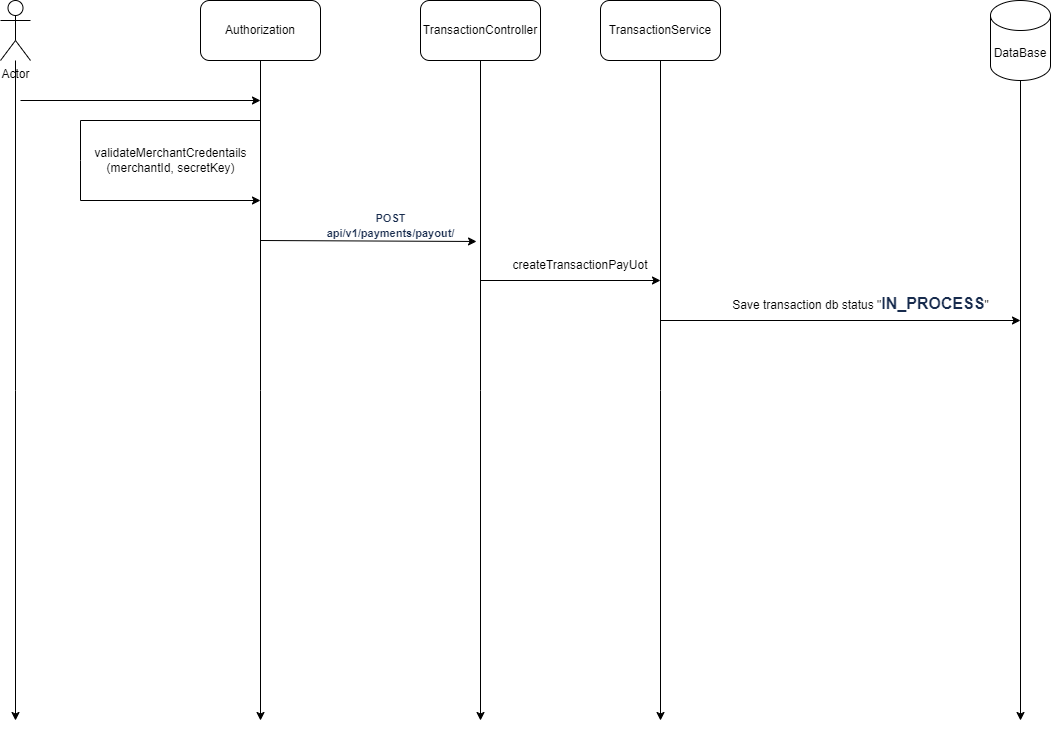

The diagram above was exported from draw.io. Its source (the exported page's mxGraphModel, read from the mxfile embedded in the PNG):
<mxGraphModel dx="1960" dy="1187" grid="1" gridSize="10" guides="1" tooltips="1" connect="1" arrows="1" fold="1" page="1" pageScale="1" pageWidth="3300" pageHeight="4681" math="0" shadow="0">
  <root>
    <mxCell id="0" />
    <mxCell id="1" parent="0" />
    <mxCell id="4TQcxWvfLb1h6MAwtiue-2" style="edgeStyle=orthogonalEdgeStyle;rounded=0;orthogonalLoop=1;jettySize=auto;html=1;" edge="1" parent="1" source="4TQcxWvfLb1h6MAwtiue-1">
      <mxGeometry relative="1" as="geometry">
        <mxPoint x="95" y="800" as="targetPoint" />
      </mxGeometry>
    </mxCell>
    <mxCell id="4TQcxWvfLb1h6MAwtiue-1" value="Actor" style="shape=umlActor;verticalLabelPosition=bottom;verticalAlign=top;html=1;outlineConnect=0;" vertex="1" parent="1">
      <mxGeometry x="80" y="80" width="30" height="60" as="geometry" />
    </mxCell>
    <mxCell id="4TQcxWvfLb1h6MAwtiue-4" style="edgeStyle=orthogonalEdgeStyle;rounded=0;orthogonalLoop=1;jettySize=auto;html=1;" edge="1" parent="1" source="4TQcxWvfLb1h6MAwtiue-3">
      <mxGeometry relative="1" as="geometry">
        <mxPoint x="340" y="800" as="targetPoint" />
      </mxGeometry>
    </mxCell>
    <mxCell id="4TQcxWvfLb1h6MAwtiue-3" value="Authorization" style="rounded=1;whiteSpace=wrap;html=1;" vertex="1" parent="1">
      <mxGeometry x="280" y="80" width="120" height="60" as="geometry" />
    </mxCell>
    <mxCell id="4TQcxWvfLb1h6MAwtiue-5" value="validateMerchantCredentails&lt;div&gt;(merchantId, secretKey)&lt;/div&gt;" style="text;html=1;align=center;verticalAlign=middle;resizable=0;points=[];autosize=1;strokeColor=none;fillColor=none;" vertex="1" parent="1">
      <mxGeometry x="160" y="220" width="180" height="40" as="geometry" />
    </mxCell>
    <mxCell id="4TQcxWvfLb1h6MAwtiue-6" value="" style="endArrow=classic;html=1;rounded=0;" edge="1" parent="1">
      <mxGeometry width="50" height="50" relative="1" as="geometry">
        <mxPoint x="340" y="200" as="sourcePoint" />
        <mxPoint x="340" y="280" as="targetPoint" />
        <Array as="points">
          <mxPoint x="160" y="200" />
          <mxPoint x="160" y="240" />
          <mxPoint x="160" y="280" />
        </Array>
      </mxGeometry>
    </mxCell>
    <mxCell id="4TQcxWvfLb1h6MAwtiue-7" value="" style="endArrow=classic;html=1;rounded=0;" edge="1" parent="1">
      <mxGeometry width="50" height="50" relative="1" as="geometry">
        <mxPoint x="100" y="180" as="sourcePoint" />
        <mxPoint x="340" y="180" as="targetPoint" />
      </mxGeometry>
    </mxCell>
    <mxCell id="4TQcxWvfLb1h6MAwtiue-9" style="edgeStyle=orthogonalEdgeStyle;rounded=0;orthogonalLoop=1;jettySize=auto;html=1;" edge="1" parent="1" source="4TQcxWvfLb1h6MAwtiue-8">
      <mxGeometry relative="1" as="geometry">
        <mxPoint x="560" y="800" as="targetPoint" />
      </mxGeometry>
    </mxCell>
    <mxCell id="4TQcxWvfLb1h6MAwtiue-8" value="TransactionController" style="rounded=1;whiteSpace=wrap;html=1;" vertex="1" parent="1">
      <mxGeometry x="500" y="80" width="120" height="60" as="geometry" />
    </mxCell>
    <mxCell id="4TQcxWvfLb1h6MAwtiue-10" value="" style="endArrow=classic;html=1;rounded=0;entryX=0.978;entryY=1.033;entryDx=0;entryDy=0;entryPerimeter=0;" edge="1" parent="1" target="4TQcxWvfLb1h6MAwtiue-11">
      <mxGeometry width="50" height="50" relative="1" as="geometry">
        <mxPoint x="340" y="320" as="sourcePoint" />
        <mxPoint x="620" y="320" as="targetPoint" />
      </mxGeometry>
    </mxCell>
    <mxCell id="4TQcxWvfLb1h6MAwtiue-11" value="&lt;span id=&quot;docs-internal-guid-46ba751d-7fff-ad14-018d-6a69325d8f06&quot;&gt;&lt;span style=&quot;color: rgb(23, 43, 77); background-color: transparent; font-weight: 700; font-variant-numeric: normal; font-variant-east-asian: normal; font-variant-alternates: normal; font-variant-position: normal; vertical-align: baseline; white-space: pre-wrap;&quot;&gt;&lt;font style=&quot;font-size: 11px;&quot; face=&quot;Helvetica&quot;&gt;POST api/v1/payments/payout/&lt;/font&gt;&lt;/span&gt;&lt;/span&gt;" style="text;html=1;align=center;verticalAlign=middle;resizable=0;points=[];autosize=1;strokeColor=none;fillColor=none;" vertex="1" parent="1">
      <mxGeometry x="380" y="290" width="180" height="30" as="geometry" />
    </mxCell>
    <mxCell id="4TQcxWvfLb1h6MAwtiue-13" style="edgeStyle=orthogonalEdgeStyle;rounded=0;orthogonalLoop=1;jettySize=auto;html=1;" edge="1" parent="1" source="4TQcxWvfLb1h6MAwtiue-12">
      <mxGeometry relative="1" as="geometry">
        <mxPoint x="740" y="800" as="targetPoint" />
      </mxGeometry>
    </mxCell>
    <mxCell id="4TQcxWvfLb1h6MAwtiue-12" value="TransactionService" style="rounded=1;whiteSpace=wrap;html=1;" vertex="1" parent="1">
      <mxGeometry x="680" y="80" width="120" height="60" as="geometry" />
    </mxCell>
    <mxCell id="4TQcxWvfLb1h6MAwtiue-14" value="" style="endArrow=classic;html=1;rounded=0;" edge="1" parent="1">
      <mxGeometry width="50" height="50" relative="1" as="geometry">
        <mxPoint x="560" y="360" as="sourcePoint" />
        <mxPoint x="740" y="360" as="targetPoint" />
      </mxGeometry>
    </mxCell>
    <mxCell id="4TQcxWvfLb1h6MAwtiue-15" value="createTransactionPayUot" style="text;html=1;align=center;verticalAlign=middle;whiteSpace=wrap;rounded=0;" vertex="1" parent="1">
      <mxGeometry x="630" y="330" width="60" height="30" as="geometry" />
    </mxCell>
    <mxCell id="4TQcxWvfLb1h6MAwtiue-18" style="edgeStyle=orthogonalEdgeStyle;rounded=0;orthogonalLoop=1;jettySize=auto;html=1;" edge="1" parent="1">
      <mxGeometry relative="1" as="geometry">
        <mxPoint x="1100" y="800" as="targetPoint" />
        <mxPoint x="1100" y="160" as="sourcePoint" />
      </mxGeometry>
    </mxCell>
    <mxCell id="4TQcxWvfLb1h6MAwtiue-17" value="DataBase" style="shape=cylinder3;whiteSpace=wrap;html=1;boundedLbl=1;backgroundOutline=1;size=15;" vertex="1" parent="1">
      <mxGeometry x="1070" y="80" width="60" height="80" as="geometry" />
    </mxCell>
    <mxCell id="4TQcxWvfLb1h6MAwtiue-19" value="" style="endArrow=classic;html=1;rounded=0;" edge="1" parent="1">
      <mxGeometry width="50" height="50" relative="1" as="geometry">
        <mxPoint x="740" y="400" as="sourcePoint" />
        <mxPoint x="1100" y="400" as="targetPoint" />
      </mxGeometry>
    </mxCell>
    <mxCell id="4TQcxWvfLb1h6MAwtiue-20" value="Save transaction db status &quot;&lt;span id=&quot;docs-internal-guid-a6cbec50-7fff-b42a-b525-84aed382da35&quot;&gt;&lt;span style=&quot;font-size: 12pt; font-family: Arial, sans-serif; color: rgb(23, 43, 77); background-color: transparent; font-weight: 700; font-variant-numeric: normal; font-variant-east-asian: normal; font-variant-alternates: normal; font-variant-position: normal; vertical-align: baseline; white-space: pre-wrap;&quot;&gt;IN_PROCESS&lt;/span&gt;&lt;/span&gt;&quot;" style="text;html=1;align=center;verticalAlign=middle;resizable=0;points=[];autosize=1;strokeColor=none;fillColor=none;" vertex="1" parent="1">
      <mxGeometry x="800" y="368" width="280" height="30" as="geometry" />
    </mxCell>
  </root>
</mxGraphModel>